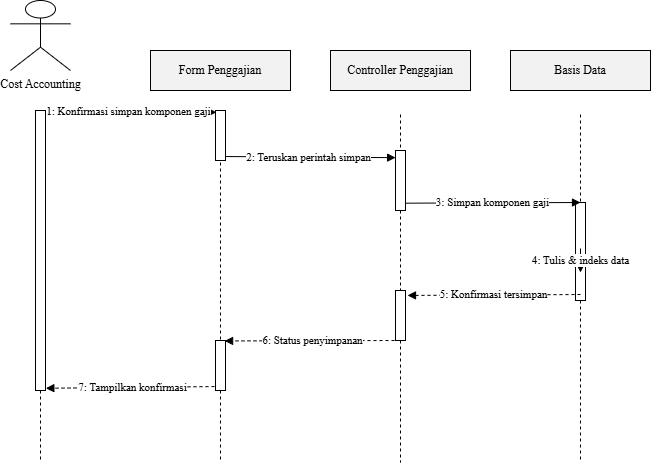

The diagram above was exported from draw.io. Its source (the exported page's mxGraphModel, read from the mxfile embedded in the PNG):
<mxGraphModel dx="365" dy="780" grid="1" gridSize="10" guides="1" tooltips="1" connect="1" arrows="1" fold="1" page="1" pageScale="1" pageWidth="850" pageHeight="1100" math="0" shadow="0">
  <root>
    <mxCell id="0" />
    <mxCell id="1" parent="0" />
    <mxCell id="26" value="" style="html=1;points=[];perimeter=orthogonalPerimeter;fillColor=#FFFFFF;strokeColor=#000000;" vertex="1" parent="1">
      <mxGeometry x="615" y="202" width="10" height="98" as="geometry" />
    </mxCell>
    <mxCell id="2" value="Cost Accounting" style="shape=umlActor;verticalLabelPosition=bottom;verticalAlign=top;labelPosition=center;html=1;outlineConnect=0;fontFamily=Times New Roman;" parent="1" vertex="1">
      <mxGeometry x="50" width="60" height="70" as="geometry" />
    </mxCell>
    <mxCell id="3" value="" style="endArrow=none;dashed=1;html=1;fontFamily=Times New Roman;" parent="1" edge="1" source="17">
      <mxGeometry relative="1" as="geometry">
        <mxPoint x="80" y="114" as="sourcePoint" />
        <mxPoint x="80" y="462" as="targetPoint" />
      </mxGeometry>
    </mxCell>
    <mxCell id="4" value="Form Penggajian" style="rounded=0;whiteSpace=wrap;html=1;fillColor=#f2f2f2;strokeColor=#000000;fontFamily=Times New Roman;" parent="1" vertex="1">
      <mxGeometry x="190" y="50" width="140" height="40" as="geometry" />
    </mxCell>
    <mxCell id="5" value="" style="endArrow=none;dashed=1;html=1;fontFamily=Times New Roman;" parent="1" edge="1" source="20">
      <mxGeometry relative="1" as="geometry">
        <mxPoint x="260" y="114" as="sourcePoint" />
        <mxPoint x="260" y="462" as="targetPoint" />
      </mxGeometry>
    </mxCell>
    <mxCell id="6" value="Controller Penggajian" style="rounded=0;whiteSpace=wrap;html=1;fillColor=#f2f2f2;strokeColor=#000000;fontFamily=Times New Roman;" parent="1" vertex="1">
      <mxGeometry x="370" y="50" width="140" height="40" as="geometry" />
    </mxCell>
    <mxCell id="7" value="" style="endArrow=none;dashed=1;html=1;fontFamily=Times New Roman;" parent="1" edge="1" source="24">
      <mxGeometry relative="1" as="geometry">
        <mxPoint x="440" y="114" as="sourcePoint" />
        <mxPoint x="440" y="462" as="targetPoint" />
      </mxGeometry>
    </mxCell>
    <mxCell id="8" value="Basis Data" style="rounded=0;whiteSpace=wrap;html=1;fillColor=#f2f2f2;strokeColor=#000000;fontFamily=Times New Roman;" parent="1" vertex="1">
      <mxGeometry x="550" y="50" width="140" height="40" as="geometry" />
    </mxCell>
    <mxCell id="9" value="" style="endArrow=none;dashed=1;html=1;fontFamily=Times New Roman;" parent="1" edge="1" source="26">
      <mxGeometry relative="1" as="geometry">
        <mxPoint x="620" y="114" as="sourcePoint" />
        <mxPoint x="620" y="462" as="targetPoint" />
      </mxGeometry>
    </mxCell>
    <mxCell id="10" value="1: Konfirmasi simpan komponen gaji" style="endArrow=block;html=1;fontFamily=Times New Roman;entryX=0.091;entryY=0.036;entryDx=0;entryDy=0;entryPerimeter=0;" parent="1" edge="1" target="19">
      <mxGeometry relative="1" as="geometry">
        <mxPoint x="80" y="110" as="sourcePoint" />
        <mxPoint x="260" y="110" as="targetPoint" />
      </mxGeometry>
    </mxCell>
    <mxCell id="11" value="2: Teruskan perintah simpan" style="endArrow=block;html=1;fontFamily=Times New Roman;entryX=0.01;entryY=0.119;entryDx=0;entryDy=0;entryPerimeter=0;" parent="1" edge="1" target="22">
      <mxGeometry relative="1" as="geometry">
        <mxPoint x="260" y="156" as="sourcePoint" />
        <mxPoint x="440" y="156" as="targetPoint" />
      </mxGeometry>
    </mxCell>
    <mxCell id="12" value="3: Simpan komponen gaji" style="endArrow=block;html=1;fontFamily=Times New Roman;exitX=1.036;exitY=0.878;exitDx=0;exitDy=0;exitPerimeter=0;" parent="1" edge="1" source="22">
      <mxGeometry relative="1" as="geometry">
        <mxPoint x="440" y="202" as="sourcePoint" />
        <mxPoint x="620" y="202" as="targetPoint" />
      </mxGeometry>
    </mxCell>
    <mxCell id="13" value="4: Tulis &amp; indeks data" style="endArrow=block;html=1;rounded=0;exitX=1;exitY=0;entryX=1;entryY=0;fontFamily=Times New Roman;" parent="1" edge="1">
      <mxGeometry relative="1" as="geometry">
        <mxPoint x="620" y="248" as="sourcePoint" />
        <mxPoint x="620" y="272" as="targetPoint" />
      </mxGeometry>
    </mxCell>
    <mxCell id="14" value="5: Konfirmasi tersimpan" style="endArrow=block;html=1;dashed=1;fontFamily=Times New Roman;entryX=1.2;entryY=0.099;entryDx=0;entryDy=0;entryPerimeter=0;" parent="1" edge="1" target="24">
      <mxGeometry relative="1" as="geometry">
        <mxPoint x="620" y="294" as="sourcePoint" />
        <mxPoint x="440" y="294" as="targetPoint" />
      </mxGeometry>
    </mxCell>
    <mxCell id="15" value="6: Status penyimpanan" style="endArrow=block;html=1;dashed=1;fontFamily=Times New Roman;entryX=0.911;entryY=0.009;entryDx=0;entryDy=0;entryPerimeter=0;" parent="1" edge="1" target="20">
      <mxGeometry relative="1" as="geometry">
        <mxPoint x="440" y="340" as="sourcePoint" />
        <mxPoint x="260" y="340" as="targetPoint" />
      </mxGeometry>
    </mxCell>
    <mxCell id="16" value="7: Tampilkan konfirmasi" style="endArrow=block;html=1;dashed=1;fontFamily=Times New Roman;entryX=1.034;entryY=0.992;entryDx=0;entryDy=0;entryPerimeter=0;" parent="1" edge="1" target="17">
      <mxGeometry relative="1" as="geometry">
        <mxPoint x="260" y="386" as="sourcePoint" />
        <mxPoint x="80" y="386" as="targetPoint" />
      </mxGeometry>
    </mxCell>
    <mxCell id="18" value="" style="endArrow=none;dashed=1;html=1;fontFamily=Times New Roman;" edge="1" parent="1" target="17">
      <mxGeometry relative="1" as="geometry">
        <mxPoint x="80" y="114" as="sourcePoint" />
        <mxPoint x="80" y="462" as="targetPoint" />
      </mxGeometry>
    </mxCell>
    <mxCell id="17" value="" style="html=1;points=[];perimeter=orthogonalPerimeter;fillColor=#FFFFFF;strokeColor=#000000;" vertex="1" parent="1">
      <mxGeometry x="75" y="110" width="10" height="280" as="geometry" />
    </mxCell>
    <mxCell id="21" value="" style="endArrow=none;dashed=1;html=1;fontFamily=Times New Roman;" edge="1" parent="1" target="20">
      <mxGeometry relative="1" as="geometry">
        <mxPoint x="260" y="114" as="sourcePoint" />
        <mxPoint x="260" y="462" as="targetPoint" />
      </mxGeometry>
    </mxCell>
    <mxCell id="20" value="" style="html=1;points=[];perimeter=orthogonalPerimeter;fillColor=#FFFFFF;strokeColor=#000000;" vertex="1" parent="1">
      <mxGeometry x="255" y="340" width="10" height="50" as="geometry" />
    </mxCell>
    <mxCell id="23" value="" style="endArrow=none;dashed=1;html=1;fontFamily=Times New Roman;" edge="1" parent="1" target="22">
      <mxGeometry relative="1" as="geometry">
        <mxPoint x="440" y="114" as="sourcePoint" />
        <mxPoint x="440" y="462" as="targetPoint" />
      </mxGeometry>
    </mxCell>
    <mxCell id="22" value="" style="html=1;points=[];perimeter=orthogonalPerimeter;fillColor=#FFFFFF;strokeColor=#000000;" vertex="1" parent="1">
      <mxGeometry x="435" y="150" width="10" height="60" as="geometry" />
    </mxCell>
    <mxCell id="25" value="" style="endArrow=none;dashed=1;html=1;fontFamily=Times New Roman;" edge="1" parent="1" source="22" target="24">
      <mxGeometry relative="1" as="geometry">
        <mxPoint x="440" y="210" as="sourcePoint" />
        <mxPoint x="440" y="462" as="targetPoint" />
      </mxGeometry>
    </mxCell>
    <mxCell id="24" value="" style="html=1;points=[];perimeter=orthogonalPerimeter;fillColor=#FFFFFF;strokeColor=#000000;" vertex="1" parent="1">
      <mxGeometry x="435" y="290" width="10" height="50" as="geometry" />
    </mxCell>
    <mxCell id="19" value="" style="html=1;points=[];perimeter=orthogonalPerimeter;fillColor=#FFFFFF;strokeColor=#000000;" vertex="1" parent="1">
      <mxGeometry x="255" y="110" width="10" height="50" as="geometry" />
    </mxCell>
    <mxCell id="28" value="" style="endArrow=none;dashed=1;html=1;fontFamily=Times New Roman;" edge="1" parent="1" target="26">
      <mxGeometry relative="1" as="geometry">
        <mxPoint x="620" y="114" as="sourcePoint" />
        <mxPoint x="620" y="462" as="targetPoint" />
      </mxGeometry>
    </mxCell>
  </root>
</mxGraphModel>